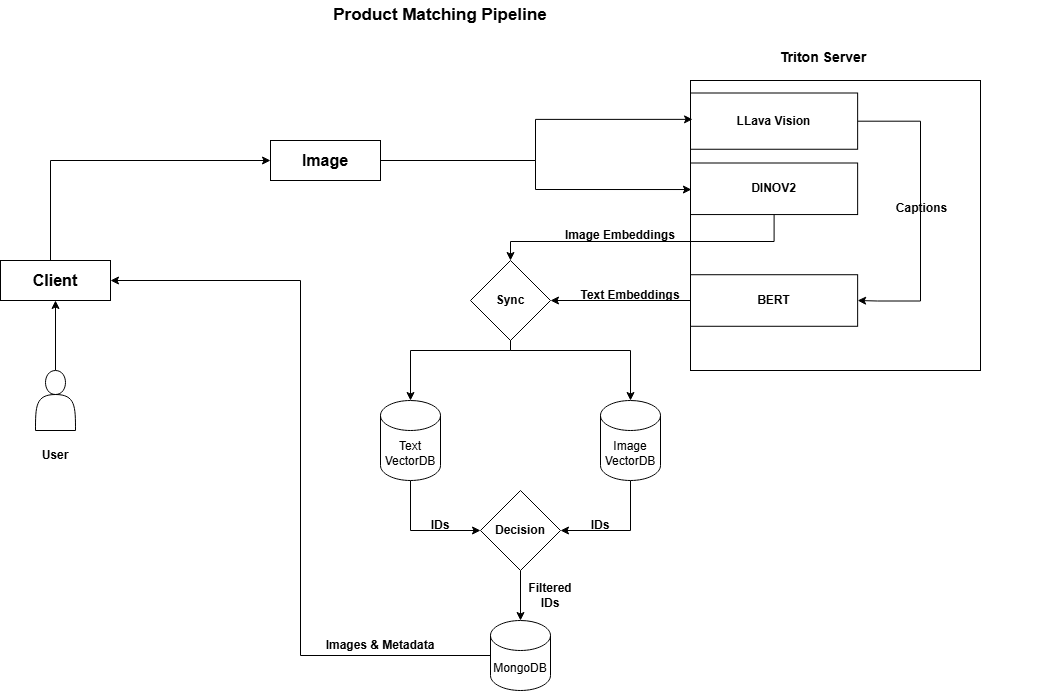

The diagram above was exported from draw.io. Its source (the exported page's mxGraphModel, read from the mxfile embedded in the PNG):
<mxGraphModel dx="1426" dy="777" grid="1" gridSize="10" guides="1" tooltips="1" connect="1" arrows="1" fold="1" page="1" pageScale="1" pageWidth="827" pageHeight="1169" math="0" shadow="0">
  <root>
    <mxCell id="0" />
    <mxCell id="1" parent="0" />
    <mxCell id="D8n4I5Y54HZyPBaZgPLr-7" value="&lt;b&gt;&lt;font style=&quot;font-size: 16px;&quot;&gt;Image&lt;/font&gt;&lt;/b&gt;" style="rounded=0;whiteSpace=wrap;html=1;" vertex="1" parent="1">
      <mxGeometry x="470" y="200" width="110" height="40" as="geometry" />
    </mxCell>
    <mxCell id="D8n4I5Y54HZyPBaZgPLr-63" style="edgeStyle=orthogonalEdgeStyle;rounded=0;orthogonalLoop=1;jettySize=auto;html=1;entryX=0.5;entryY=1;entryDx=0;entryDy=0;" edge="1" parent="1" source="D8n4I5Y54HZyPBaZgPLr-8" target="D8n4I5Y54HZyPBaZgPLr-48">
      <mxGeometry relative="1" as="geometry" />
    </mxCell>
    <mxCell id="D8n4I5Y54HZyPBaZgPLr-8" value="" style="shape=actor;whiteSpace=wrap;html=1;" vertex="1" parent="1">
      <mxGeometry x="235" y="430" width="40" height="60" as="geometry" />
    </mxCell>
    <mxCell id="D8n4I5Y54HZyPBaZgPLr-10" value="" style="group;resizable=1;" vertex="1" connectable="0" parent="1">
      <mxGeometry x="890" y="102.5" width="360" height="327.5" as="geometry" />
    </mxCell>
    <mxCell id="D8n4I5Y54HZyPBaZgPLr-1" value="" style="whiteSpace=wrap;html=1;aspect=fixed;imageAspect=1;" vertex="1" parent="D8n4I5Y54HZyPBaZgPLr-10">
      <mxGeometry y="37.5" width="290" height="290" as="geometry" />
    </mxCell>
    <mxCell id="D8n4I5Y54HZyPBaZgPLr-47" style="edgeStyle=orthogonalEdgeStyle;rounded=0;orthogonalLoop=1;jettySize=auto;html=1;entryX=1;entryY=0.5;entryDx=0;entryDy=0;" edge="1" parent="D8n4I5Y54HZyPBaZgPLr-10" source="D8n4I5Y54HZyPBaZgPLr-2" target="D8n4I5Y54HZyPBaZgPLr-3">
      <mxGeometry relative="1" as="geometry">
        <Array as="points">
          <mxPoint x="230" y="78" />
          <mxPoint x="230" y="258" />
          <mxPoint x="187" y="258" />
        </Array>
      </mxGeometry>
    </mxCell>
    <mxCell id="D8n4I5Y54HZyPBaZgPLr-2" value="&lt;b&gt;LLava Vision&lt;/b&gt;" style="rounded=0;whiteSpace=wrap;html=1;" vertex="1" parent="D8n4I5Y54HZyPBaZgPLr-10">
      <mxGeometry x="-0.002857142857141781" y="50.0025" width="167.14285714285717" height="56.25" as="geometry" />
    </mxCell>
    <mxCell id="D8n4I5Y54HZyPBaZgPLr-3" value="&lt;b&gt;BERT&lt;/b&gt;" style="rounded=0;whiteSpace=wrap;html=1;" vertex="1" parent="D8n4I5Y54HZyPBaZgPLr-10">
      <mxGeometry x="-0.002857142857141781" y="231.715" width="167.14285714285717" height="51.5625" as="geometry" />
    </mxCell>
    <mxCell id="D8n4I5Y54HZyPBaZgPLr-4" value="&lt;b&gt;DINOV2&lt;/b&gt;" style="rounded=0;whiteSpace=wrap;html=1;" vertex="1" parent="D8n4I5Y54HZyPBaZgPLr-10">
      <mxGeometry y="120" width="167.14" height="51.56" as="geometry" />
    </mxCell>
    <mxCell id="D8n4I5Y54HZyPBaZgPLr-5" value="&lt;b&gt;&lt;font style=&quot;font-size: 14px;&quot;&gt;Triton Server&lt;/font&gt;&lt;/b&gt;" style="text;strokeColor=none;align=center;fillColor=none;html=1;verticalAlign=middle;whiteSpace=wrap;rounded=0;" vertex="1" parent="D8n4I5Y54HZyPBaZgPLr-10">
      <mxGeometry x="29.995714285714293" width="205.71428571428572" height="28.125" as="geometry" />
    </mxCell>
    <mxCell id="D8n4I5Y54HZyPBaZgPLr-31" value="&lt;b&gt;Captions&lt;/b&gt;" style="text;strokeColor=none;align=center;fillColor=none;html=1;verticalAlign=middle;whiteSpace=wrap;rounded=0;" vertex="1" parent="D8n4I5Y54HZyPBaZgPLr-10">
      <mxGeometry x="192.85285714285715" y="150.78" width="77.14285714285715" height="30" as="geometry" />
    </mxCell>
    <mxCell id="D8n4I5Y54HZyPBaZgPLr-59" style="edgeStyle=orthogonalEdgeStyle;rounded=0;orthogonalLoop=1;jettySize=auto;html=1;entryX=1;entryY=0.5;entryDx=0;entryDy=0;" edge="1" parent="1" source="D8n4I5Y54HZyPBaZgPLr-14" target="D8n4I5Y54HZyPBaZgPLr-48">
      <mxGeometry relative="1" as="geometry">
        <mxPoint x="430" y="510" as="targetPoint" />
      </mxGeometry>
    </mxCell>
    <mxCell id="D8n4I5Y54HZyPBaZgPLr-14" value="MongoDB" style="shape=cylinder3;whiteSpace=wrap;html=1;boundedLbl=1;backgroundOutline=1;size=15;" vertex="1" parent="1">
      <mxGeometry x="690" y="680" width="60" height="70" as="geometry" />
    </mxCell>
    <mxCell id="D8n4I5Y54HZyPBaZgPLr-57" style="edgeStyle=orthogonalEdgeStyle;rounded=0;orthogonalLoop=1;jettySize=auto;html=1;entryX=1;entryY=0.5;entryDx=0;entryDy=0;" edge="1" parent="1" source="D8n4I5Y54HZyPBaZgPLr-15" target="D8n4I5Y54HZyPBaZgPLr-19">
      <mxGeometry relative="1" as="geometry">
        <Array as="points">
          <mxPoint x="830" y="590" />
        </Array>
      </mxGeometry>
    </mxCell>
    <mxCell id="D8n4I5Y54HZyPBaZgPLr-15" value="Image VectorDB" style="shape=cylinder3;whiteSpace=wrap;html=1;boundedLbl=1;backgroundOutline=1;size=15;" vertex="1" parent="1">
      <mxGeometry x="800" y="460" width="60" height="80" as="geometry" />
    </mxCell>
    <mxCell id="D8n4I5Y54HZyPBaZgPLr-58" style="edgeStyle=orthogonalEdgeStyle;rounded=0;orthogonalLoop=1;jettySize=auto;html=1;" edge="1" parent="1" source="D8n4I5Y54HZyPBaZgPLr-19" target="D8n4I5Y54HZyPBaZgPLr-14">
      <mxGeometry relative="1" as="geometry" />
    </mxCell>
    <mxCell id="D8n4I5Y54HZyPBaZgPLr-19" value="&lt;b&gt;Decision&lt;/b&gt;" style="rhombus;whiteSpace=wrap;html=1;" vertex="1" parent="1">
      <mxGeometry x="680" y="550" width="80" height="80" as="geometry" />
    </mxCell>
    <mxCell id="D8n4I5Y54HZyPBaZgPLr-56" style="edgeStyle=orthogonalEdgeStyle;rounded=0;orthogonalLoop=1;jettySize=auto;html=1;entryX=0;entryY=0.5;entryDx=0;entryDy=0;" edge="1" parent="1" source="D8n4I5Y54HZyPBaZgPLr-25" target="D8n4I5Y54HZyPBaZgPLr-19">
      <mxGeometry relative="1" as="geometry">
        <Array as="points">
          <mxPoint x="610" y="590" />
        </Array>
      </mxGeometry>
    </mxCell>
    <mxCell id="D8n4I5Y54HZyPBaZgPLr-25" value="Text VectorDB" style="shape=cylinder3;whiteSpace=wrap;html=1;boundedLbl=1;backgroundOutline=1;size=15;" vertex="1" parent="1">
      <mxGeometry x="580" y="460" width="60" height="80" as="geometry" />
    </mxCell>
    <mxCell id="D8n4I5Y54HZyPBaZgPLr-35" value="&lt;b&gt;Sync&lt;/b&gt;" style="rhombus;whiteSpace=wrap;html=1;strokeWidth=1;" vertex="1" parent="1">
      <mxGeometry x="670" y="320" width="80" height="80" as="geometry" />
    </mxCell>
    <mxCell id="D8n4I5Y54HZyPBaZgPLr-42" style="edgeStyle=orthogonalEdgeStyle;rounded=0;orthogonalLoop=1;jettySize=auto;html=1;entryX=1;entryY=0.5;entryDx=0;entryDy=0;" edge="1" parent="1" source="D8n4I5Y54HZyPBaZgPLr-3" target="D8n4I5Y54HZyPBaZgPLr-35">
      <mxGeometry relative="1" as="geometry" />
    </mxCell>
    <mxCell id="D8n4I5Y54HZyPBaZgPLr-46" style="edgeStyle=orthogonalEdgeStyle;rounded=0;orthogonalLoop=1;jettySize=auto;html=1;entryX=0.5;entryY=0;entryDx=0;entryDy=0;" edge="1" parent="1" source="D8n4I5Y54HZyPBaZgPLr-4" target="D8n4I5Y54HZyPBaZgPLr-35">
      <mxGeometry relative="1" as="geometry">
        <mxPoint x="820" y="310" as="targetPoint" />
        <Array as="points">
          <mxPoint x="974" y="301" />
          <mxPoint x="710" y="301" />
        </Array>
      </mxGeometry>
    </mxCell>
    <mxCell id="D8n4I5Y54HZyPBaZgPLr-60" style="edgeStyle=orthogonalEdgeStyle;rounded=0;orthogonalLoop=1;jettySize=auto;html=1;entryX=0;entryY=0.5;entryDx=0;entryDy=0;" edge="1" parent="1" source="D8n4I5Y54HZyPBaZgPLr-48" target="D8n4I5Y54HZyPBaZgPLr-7">
      <mxGeometry relative="1" as="geometry">
        <Array as="points">
          <mxPoint x="250" y="220" />
        </Array>
      </mxGeometry>
    </mxCell>
    <mxCell id="D8n4I5Y54HZyPBaZgPLr-48" value="&lt;span style=&quot;font-size: 16px;&quot;&gt;&lt;b&gt;Client&lt;/b&gt;&lt;/span&gt;" style="rounded=0;whiteSpace=wrap;html=1;" vertex="1" parent="1">
      <mxGeometry x="200" y="320" width="110" height="40" as="geometry" />
    </mxCell>
    <mxCell id="D8n4I5Y54HZyPBaZgPLr-54" style="edgeStyle=orthogonalEdgeStyle;rounded=0;orthogonalLoop=1;jettySize=auto;html=1;entryX=0.5;entryY=0;entryDx=0;entryDy=0;entryPerimeter=0;" edge="1" parent="1" source="D8n4I5Y54HZyPBaZgPLr-35" target="D8n4I5Y54HZyPBaZgPLr-25">
      <mxGeometry relative="1" as="geometry">
        <Array as="points">
          <mxPoint x="710" y="410" />
          <mxPoint x="610" y="410" />
        </Array>
      </mxGeometry>
    </mxCell>
    <mxCell id="D8n4I5Y54HZyPBaZgPLr-55" style="edgeStyle=orthogonalEdgeStyle;rounded=0;orthogonalLoop=1;jettySize=auto;html=1;entryX=0.5;entryY=0;entryDx=0;entryDy=0;entryPerimeter=0;" edge="1" parent="1" source="D8n4I5Y54HZyPBaZgPLr-35" target="D8n4I5Y54HZyPBaZgPLr-15">
      <mxGeometry relative="1" as="geometry">
        <Array as="points">
          <mxPoint x="710" y="410" />
          <mxPoint x="830" y="410" />
        </Array>
      </mxGeometry>
    </mxCell>
    <mxCell id="D8n4I5Y54HZyPBaZgPLr-61" style="edgeStyle=orthogonalEdgeStyle;rounded=0;orthogonalLoop=1;jettySize=auto;html=1;entryX=0.007;entryY=0.134;entryDx=0;entryDy=0;entryPerimeter=0;" edge="1" parent="1" source="D8n4I5Y54HZyPBaZgPLr-7" target="D8n4I5Y54HZyPBaZgPLr-1">
      <mxGeometry relative="1" as="geometry" />
    </mxCell>
    <mxCell id="D8n4I5Y54HZyPBaZgPLr-62" style="edgeStyle=orthogonalEdgeStyle;rounded=0;orthogonalLoop=1;jettySize=auto;html=1;entryX=0.003;entryY=0.376;entryDx=0;entryDy=0;entryPerimeter=0;" edge="1" parent="1" source="D8n4I5Y54HZyPBaZgPLr-7" target="D8n4I5Y54HZyPBaZgPLr-1">
      <mxGeometry relative="1" as="geometry" />
    </mxCell>
    <mxCell id="D8n4I5Y54HZyPBaZgPLr-64" value="&lt;span&gt;&lt;b&gt;Image Embeddings&lt;/b&gt;&lt;/span&gt;" style="text;strokeColor=none;align=center;fillColor=none;html=1;verticalAlign=middle;whiteSpace=wrap;rounded=0;" vertex="1" parent="1">
      <mxGeometry x="750" y="280" width="140" height="30" as="geometry" />
    </mxCell>
    <mxCell id="D8n4I5Y54HZyPBaZgPLr-68" value="&lt;span&gt;&lt;b&gt;Text Embeddings&lt;/b&gt;&lt;/span&gt;" style="text;strokeColor=none;align=center;fillColor=none;html=1;verticalAlign=middle;whiteSpace=wrap;rounded=0;" vertex="1" parent="1">
      <mxGeometry x="760" y="340" width="140" height="30" as="geometry" />
    </mxCell>
    <mxCell id="D8n4I5Y54HZyPBaZgPLr-69" value="&lt;b&gt;IDs&lt;/b&gt;" style="text;strokeColor=none;align=center;fillColor=none;html=1;verticalAlign=middle;whiteSpace=wrap;rounded=0;" vertex="1" parent="1">
      <mxGeometry x="610" y="570" width="60" height="30" as="geometry" />
    </mxCell>
    <mxCell id="D8n4I5Y54HZyPBaZgPLr-72" value="&lt;b&gt;IDs&lt;/b&gt;" style="text;strokeColor=none;align=center;fillColor=none;html=1;verticalAlign=middle;whiteSpace=wrap;rounded=0;" vertex="1" parent="1">
      <mxGeometry x="770" y="570" width="60" height="30" as="geometry" />
    </mxCell>
    <mxCell id="D8n4I5Y54HZyPBaZgPLr-73" value="&lt;b&gt;Filtered IDs&lt;/b&gt;" style="text;strokeColor=none;align=center;fillColor=none;html=1;verticalAlign=middle;whiteSpace=wrap;rounded=0;" vertex="1" parent="1">
      <mxGeometry x="720" y="640" width="60" height="30" as="geometry" />
    </mxCell>
    <mxCell id="D8n4I5Y54HZyPBaZgPLr-75" value="&lt;span&gt;&lt;b&gt;Images &amp;amp; Metadata&lt;/b&gt;&lt;/span&gt;" style="text;strokeColor=none;align=center;fillColor=none;html=1;verticalAlign=middle;whiteSpace=wrap;rounded=0;" vertex="1" parent="1">
      <mxGeometry x="510" y="690" width="140" height="30" as="geometry" />
    </mxCell>
    <mxCell id="D8n4I5Y54HZyPBaZgPLr-76" value="&lt;b&gt;&lt;font style=&quot;font-size: 17px;&quot;&gt;Product Matching Pipeline&lt;/font&gt;&lt;/b&gt;" style="text;strokeColor=none;align=center;fillColor=none;html=1;verticalAlign=middle;whiteSpace=wrap;rounded=0;" vertex="1" parent="1">
      <mxGeometry x="470" y="60" width="340" height="30" as="geometry" />
    </mxCell>
    <mxCell id="D8n4I5Y54HZyPBaZgPLr-77" value="&lt;b&gt;User&lt;/b&gt;" style="text;strokeColor=none;align=center;fillColor=none;html=1;verticalAlign=middle;whiteSpace=wrap;rounded=0;" vertex="1" parent="1">
      <mxGeometry x="225" y="500" width="60" height="30" as="geometry" />
    </mxCell>
  </root>
</mxGraphModel>